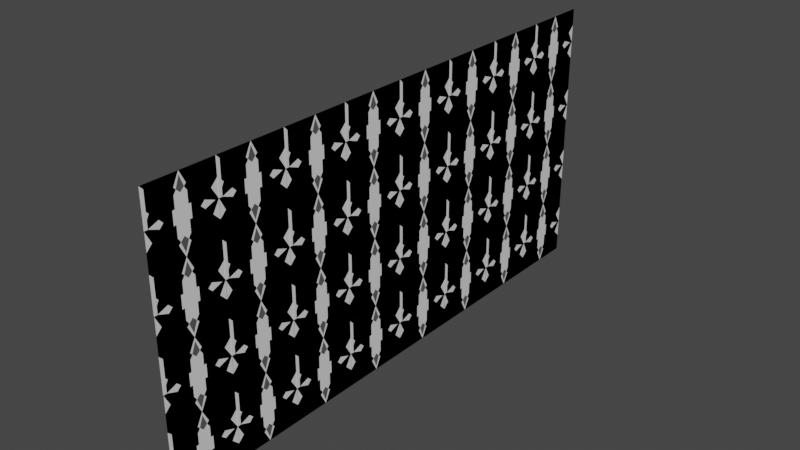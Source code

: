 # Source: planar_lattice.blend  (saved by Blender 3.0.42; exported with 4.5.12 LTS)
import bpy
from mathutils import Matrix  # noqa: F401  (used for matrix-valued properties, if any)

bpy.ops.wm.read_factory_settings(use_empty=True)
scene = bpy.context.scene
scene.name = 'Scene'

# ---- collections
col_collection = bpy.data.collections.new('Collection'); scene.collection.children.link(col_collection)

# ---- materials (node trees are filled in below, after node groups)
mat_material = bpy.data.materials.new('Material')
mat_material.alpha_threshold = 0.0
mat_material.use_transparent_shadow = False
mat_material.line_color = (0.0, 0.0, 0.0, 1.0)
mat_material_001 = bpy.data.materials.new('Material.001')
mat_material_001.alpha_threshold = 0.0
mat_material_001.use_transparent_shadow = False
mat_material_001.line_color = (0.0, 0.0, 0.0, 1.0)
mat_material_002 = bpy.data.materials.new('Material.002')
mat_material_002.alpha_threshold = 0.0
mat_material_002.use_transparent_shadow = False
mat_material_002.line_color = (0.0, 0.0, 0.0, 1.0)

# ---- material node trees
mat_material.use_nodes = True; mat_material.node_tree.nodes.clear()
_N = mat_material.node_tree.nodes; _L = mat_material.node_tree.links
n0 = _N.new('ShaderNodeOutputMaterial'); n0.name = 'Material Output'; n0.location = (300, 300)
n1 = _N.new('ShaderNodeBsdfPrincipled'); n1.name = 'Principled BSDF'; n1.location = (10, 300)
n1.distribution = 'GGX'
n1.subsurface_method = 'RANDOM_WALK_SKIN'
n1.inputs[2].default_value = 0.4
n1.inputs[3].default_value = 1.45
n1.inputs[27].default_value = (0.0, 0.0, 0.0, 1.0)
n1.inputs[28].default_value = 1.0
_L.new(n1.outputs[0], n0.inputs[0])
n0.is_active_output = True
mat_material_001.use_nodes = True; mat_material_001.node_tree.nodes.clear()
_N = mat_material_001.node_tree.nodes; _L = mat_material_001.node_tree.links
n0 = _N.new('ShaderNodeOutputMaterial'); n0.name = 'Material Output'; n0.location = (300, 300)
n1 = _N.new('ShaderNodeBsdfPrincipled'); n1.name = 'Principled BSDF'; n1.location = (10, 300)
n1.distribution = 'GGX'
n1.subsurface_method = 'RANDOM_WALK_SKIN'
n1.inputs[2].default_value = 0.4
n1.inputs[3].default_value = 1.45
n1.inputs[27].default_value = (0.0, 0.0, 0.0, 1.0)
n1.inputs[28].default_value = 1.0
_L.new(n1.outputs[0], n0.inputs[0])
n0.is_active_output = True
mat_material_002.use_nodes = True; mat_material_002.node_tree.nodes.clear()
_N = mat_material_002.node_tree.nodes; _L = mat_material_002.node_tree.links
n0 = _N.new('ShaderNodeOutputMaterial'); n0.name = 'Material Output'; n0.location = (300, 300)
n1 = _N.new('ShaderNodeBsdfPrincipled'); n1.name = 'Principled BSDF'; n1.location = (10, 300)
n1.distribution = 'GGX'
n1.subsurface_method = 'RANDOM_WALK_SKIN'
n1.inputs[2].default_value = 0.4
n1.inputs[3].default_value = 1.45
n1.inputs[27].default_value = (0.0, 0.0, 0.0, 1.0)
n1.inputs[28].default_value = 1.0
_L.new(n1.outputs[0], n0.inputs[0])
n0.is_active_output = True

# ---- world
world_world = bpy.data.worlds.new('World'); scene.world = world_world
world_world.use_nodes = True; world_world.node_tree.nodes.clear()
_N = world_world.node_tree.nodes; _L = world_world.node_tree.links
n0 = _N.new('ShaderNodeOutputWorld'); n0.name = 'World Output'; n0.location = (300, 300)
n1 = _N.new('ShaderNodeBackground'); n1.name = 'Background'; n1.location = (10, 300)
n1.inputs[0].default_value = (0.05088, 0.05088, 0.05088, 1.0)
_L.new(n1.outputs[0], n0.inputs[0])
n0.is_active_output = True
world_world.color = (0.05088, 0.05088, 0.05088)
world_world.use_sun_shadow = False
world_world.sun_shadow_jitter_overblur = 0.0

# ---- meshes
me_cube = bpy.data.meshes.new('Cube')
me_cube.from_pydata([(1.0, -0.9, -0.7), (1.0, -0.8, -0.8), (1.0, -1.0, -0.8), (1.0, -0.9, -0.9), (1.0, -0.9, -0.7), (1.0, -0.8, -0.8), (1.0, -0.8, -0.6), (1.0, -0.7, -0.7), (1.0, -0.7, -0.9), (1.0, -0.6, -0.8), (1.0, -1.0, -0.6), (1.0, -0.9, -0.5), (1.0, -0.7, -0.5), (1.0, -0.6, -0.6), (1.0, -1.0, -0.5), (1.0, -0.6, -0.5), (1.0, -0.6, -0.9), (1.0, -1.0, -0.9)], [], [(1, 0, 2, 3), (0, 1, 5, 4), (4, 5, 7, 6), (7, 5, 8, 9), (4, 6, 11, 10), (6, 7, 13, 12), (10, 11, 14), (13, 15, 12), (9, 8, 16), (3, 2, 17)])
_uv = me_cube.uv_layers.new(name='UVMap')
_uv.uv.foreach_set('vector', [0.375, 0.5, 0.625, 0.5, 0.625, 0.75, 0.375, 0.75, 0.625, 0.5, 0.375, 0.5, 0.375, 0.5, 0.625, 0.5, 0.625, 0.5, 0.375, 0.5, 0.375, 0.5, 0.625, 0.5, 0.375, 0.5, 0.375, 0.5, 0.375, 0.5, 0.375, 0.5, 0.625, 0.5, 0.625, 0.5, 0.625, 0.5, 0.625, 0.5, 0.625, 0.5, 0.375, 0.5, 0.375, 0.5, 0.625, 0.5, 0.625, 0.5, 0.625, 0.5, 0.0, 0.0, 0.375, 0.5, 0.0, 0.0, 0.625, 0.5, 0.375, 0.5, 0.375, 0.5, 0.0, 0.0, 0.375, 0.75, 0.625, 0.75, 0.0, 0.0])
me_cube.materials.append(mat_material)
me_cube.use_remesh_preserve_volume = False
me_cube.use_remesh_preserve_attributes = False
me_cube.use_mirror_vertex_groups = False
me_cube.update()
me_cube_002 = bpy.data.meshes.new('Cube.002')
me_cube_002.from_pydata([(1.0, -0.8, -0.9), (1.0, -0.85, -0.6), (1.0, -0.8, -0.5), (1.0, -0.75, -0.6), (1.0, -0.95, -0.6), (1.0, -0.95, -0.5), (1.0, -0.66, -0.5), (1.0, -0.66, -0.6), (1.0, -0.85, -0.7), (1.0, -0.75, -0.7), (1.0, -0.95, -0.7), (1.0, -0.66, -0.7), (1.0, -0.6, -0.7), (1.0, -1.0, -0.7), (1.0, -0.85, -0.8), (1.0, -0.75, -0.8), (1.0, -0.95, -0.8), (1.0, -0.66, -0.8), (1.0, -0.8, -0.9), (1.0, -0.95, -0.9), (1.0, -0.66, -0.9)], [], [(1, 2, 5, 4), (2, 3, 7, 6), (7, 3, 9, 11), (1, 4, 10, 8), (7, 11, 12), (10, 4, 13), (8, 10, 16, 14), (11, 9, 15, 17), (11, 17, 12), (13, 16, 10), (14, 16, 19, 0), (17, 15, 18, 20)])
_uv = me_cube_002.uv_layers.new(name='UVMap')
_uv.uv.foreach_set('vector', [0.625, 0.5, 0.625, 0.5, 0.625, 0.5, 0.625, 0.5, 0.625, 0.5, 0.375, 0.5, 0.375, 0.5, 0.625, 0.5, 0.375, 0.5, 0.375, 0.5, 0.375, 0.5, 0.375, 0.5, 0.625, 0.5, 0.625, 0.5, 0.625, 0.5, 0.625, 0.5, 0.375, 0.5, 0.375, 0.5, 0.0, 0.0, 0.625, 0.5, 0.625, 0.5, 0.0, 0.0, 0.625, 0.5, 0.625, 0.5, 0.625, 0.5, 0.625, 0.5, 0.375, 0.5, 0.375, 0.5, 0.375, 0.5, 0.375, 0.5, 0.375, 0.5, 0.375, 0.5, 0.0, 0.0, 0.0, 0.0, 0.625, 0.5, 0.625, 0.5, 0.625, 0.5, 0.625, 0.5, 0.625, 0.5, 0.625, 0.5, 0.375, 0.5, 0.375, 0.5, 0.375, 0.5, 0.375, 0.5])
me_cube_002.materials.append(mat_material_001)
me_cube_002.use_remesh_preserve_volume = False
me_cube_002.use_remesh_preserve_attributes = False
me_cube_002.use_mirror_vertex_groups = False
me_cube_002.update()
me_cube_003 = bpy.data.meshes.new('Cube.003')
me_cube_003.from_pydata([(1.0, -0.62, -0.7), (1.0, -0.9134, -0.7252), (1.0, -0.98, -0.7), (1.0, -0.9134, -0.6748), (1.0, -0.836, -0.664), (1.0, -0.8252, -0.5866), (1.0, -0.8, -0.52), (1.0, -0.7748, -0.5866), (1.0, -0.836, -0.736), (1.0, -0.8252, -0.8134), (1.0, -0.8, -0.88), (1.0, -0.7748, -0.8134), (1.0, -0.764, -0.736), (1.0, -0.764, -0.664), (1.0, -0.6866, -0.7252), (1.0, -0.6866, -0.6748), (1.0, -0.62, -0.88), (1.0, -0.98, -0.88), (1.0, -0.62, -0.52), (1.0, -0.98, -0.52), (1.0, -0.836, -0.799), (1.0, -0.971, -0.808), (1.0, -0.899, -0.736), (1.0, -0.908, -0.871), (1.0, -0.9035, -0.8035), (1.0, -0.836, -0.601), (1.0, -0.971, -0.592), (1.0, -0.899, -0.664), (1.0, -0.908, -0.529), (1.0, -0.9035, -0.5965), (1.0, -0.701, -0.664), (1.0, -0.692, -0.529), (1.0, -0.764, -0.601), (1.0, -0.629, -0.592), (1.0, -0.6965, -0.5965), (1.0, -0.701, -0.736), (1.0, -0.692, -0.871), (1.0, -0.764, -0.799), (1.0, -0.629, -0.808), (1.0, -0.6965, -0.8035), (1.0, -1.0, -0.9), (1.0, -0.6, -0.9), (1.0, -0.6, -0.5), (1.0, -1.0, -0.5), (1.0, -0.8, -0.5), (1.0, -0.8, -0.9), (1.0, -0.6, -0.7), (1.0, -1.0, -0.7), (1.001, -0.98, -0.7), (1.001, -0.98, -0.52), (1.001, -1.0, -0.9), (1.001, -1.0, -0.5), (1.001, -1.0, -0.7)], [], [(1, 21, 17, 2), (10, 17, 23, 9), (11, 36, 16, 10), (0, 16, 38, 14), (15, 33, 18, 0), (6, 18, 31, 7), (19, 28, 5, 6), (2, 3, 26, 19), (24, 21, 1, 22), (39, 36, 11, 37), (34, 33, 15, 30), (29, 28, 19, 26), (23, 17, 21, 24), (9, 23, 24, 20), (20, 24, 22, 8), (27, 29, 26, 3), (4, 25, 29, 27), (25, 5, 28, 29), (32, 34, 30, 13), (7, 31, 34, 32), (31, 18, 33, 34), (38, 16, 36, 39), (14, 38, 39, 35), (35, 39, 37, 12), (44, 43, 19, 6), (6, 44, 43, 42, 18), (46, 0, 18, 42), (0, 46, 42, 41, 16), (45, 40, 17, 10), (10, 16, 41, 40, 45), (47, 2, 17, 40), (43, 40, 50, 51), (48, 49, 51, 50, 52), (2, 19, 49, 48), (47, 2, 48, 52), (19, 43, 51, 49), (40, 47, 52, 50)])
_uv = me_cube_003.uv_layers.new(name='UVMap')
_uv.uv.foreach_set('vector', [0.0, 0.0, 0.0, 0.0, 0.0, 0.0, 0.0, 0.0, 0.0, 0.0, 0.0, 0.0, 0.0, 0.0, 0.0, 0.0, 0.0, 0.0, 0.0, 0.0, 0.0, 0.0, 0.0, 0.0, 0.0, 0.0, 0.0, 0.0, 0.0, 0.0, 0.0, 0.0, 0.0, 0.0, 0.0, 0.0, 0.0, 0.0, 0.0, 0.0, 0.0, 0.0, 0.0, 0.0, 0.0, 0.0, 0.0, 0.0, 0.0, 0.0, 0.0, 0.0, 0.0, 0.0, 0.0, 0.0, 0.0, 0.0, 0.0, 0.0, 0.0, 0.0, 0.0, 0.0, 0.0, 0.0, 0.0, 0.0, 0.0, 0.0, 0.0, 0.0, 0.0, 0.0, 0.0, 0.0, 0.0, 0.0, 0.0, 0.0, 0.0, 0.0, 0.0, 0.0, 0.0, 0.0, 0.0, 0.0, 0.0, 0.0, 0.0, 0.0, 0.0, 0.0, 0.0, 0.0, 0.0, 0.0, 0.0, 0.0, 0.0, 0.0, 0.0, 0.0, 0.0, 0.0, 0.0, 0.0, 0.0, 0.0, 0.0, 0.0, 0.0, 0.0, 0.0, 0.0, 0.0, 0.0, 0.0, 0.0, 0.0, 0.0, 0.0, 0.0, 0.0, 0.0, 0.0, 0.0, 0.0, 0.0, 0.0, 0.0, 0.0, 0.0, 0.0, 0.0, 0.0, 0.0, 0.0, 0.0, 0.0, 0.0, 0.0, 0.0, 0.0, 0.0, 0.0, 0.0, 0.0, 0.0, 0.0, 0.0, 0.0, 0.0, 0.0, 0.0, 0.0, 0.0, 0.0, 0.0, 0.0, 0.0, 0.0, 0.0, 0.0, 0.0, 0.0, 0.0, 0.0, 0.0, 0.0, 0.0, 0.0, 0.0, 0.0, 0.0, 0.0, 0.0, 0.0, 0.0, 0.0, 0.0, 0.0, 0.0, 0.0, 0.0, 0.0, 0.0, 0.0, 0.0, 0.0, 0.0, 0.0, 0.0, 0.0, 0.0, 0.0, 0.0, 0.0, 0.0, 0.0, 0.0, 0.0, 0.0, 0.0, 0.0, 0.0, 0.0, 0.0, 0.0, 0.0, 0.0, 0.0, 0.0, 0.0, 0.0, 0.0, 0.0, 0.0, 0.0, 0.0, 0.0, 0.0, 0.0, 0.0, 0.0, 0.0, 0.0, 0.0, 0.0, 0.0, 0.0, 0.0, 0.0, 0.0, 0.0, 0.0, 0.0, 0.0, 0.0, 0.0, 0.0, 0.0, 0.0, 0.0, 0.0, 0.0, 0.0, 0.0, 0.0, 0.0, 0.0, 0.0, 0.0, 0.0, 0.0, 0.0, 0.0, 0.0, 0.0, 0.0, 0.0, 0.0, 0.0, 0.0, 0.0, 0.0, 0.0, 0.0, 0.0, 0.0, 0.0, 0.0, 0.0, 0.0, 0.0, 0.0, 0.0, 0.0, 0.0, 0.0, 0.0, 0.0, 0.0, 0.0, 0.0, 0.0, 0.0, 0.0, 0.0, 0.0, 0.0, 0.0, 0.0, 0.0, 0.0, 0.0, 0.0, 0.0, 0.0, 0.0, 0.0, 0.0, 0.0])
me_cube_003.materials.append(mat_material_002)
me_cube_003.use_remesh_preserve_volume = False
me_cube_003.use_remesh_preserve_attributes = False
me_cube_003.use_mirror_vertex_groups = False
me_cube_003.update()

# ---- objects
ob_cube = bpy.data.objects.new('Cube', me_cube)
ob_cube_001 = bpy.data.objects.new('Cube.001', me_cube_002)
ob_cube_002 = bpy.data.objects.new('Cube.002', me_cube_003)

# ---- transforms, parenting, visibility, modifiers, constraints
ob_cube.location = (-1.0, 0.0, 0.9)
ob_cube.lock_rotations_4d = False
ob_cube.empty_display_type = 'ARROWS'
ob_cube.lineart.crease_threshold = 0.0
_m = ob_cube.modifiers.new('Array', 'ARRAY')
_m.count = 8
_m.relative_offset_displace = (0.0, 1.0, 0.0)
_m = ob_cube.modifiers.new('Array.001', 'ARRAY')
_m.count = 4
_m.relative_offset_displace = (0.0, 0.0, 1.0)
ob_cube_001.location = (-1.0, 0.0, 0.9)
ob_cube_001.lock_rotations_4d = False
ob_cube_001.empty_display_type = 'ARROWS'
ob_cube_001.lineart.crease_threshold = 0.0
_m = ob_cube_001.modifiers.new('Array', 'ARRAY')
_m.count = 8
_m.relative_offset_displace = (0.0, 1.0, 0.0)
_m = ob_cube_001.modifiers.new('Array.001', 'ARRAY')
_m.count = 4
_m.relative_offset_displace = (0.0, 0.0, 1.0)
ob_cube_002.location = (-1.0, 0.0, 0.9)
ob_cube_002.lock_rotations_4d = False
ob_cube_002.empty_display_type = 'ARROWS'
ob_cube_002.lineart.crease_threshold = 0.0
_m = ob_cube_002.modifiers.new('Array', 'ARRAY')
_m.count = 8
_m.relative_offset_displace = (0.0, 1.0, 0.0)
_m = ob_cube_002.modifiers.new('Array.001', 'ARRAY')
_m.count = 4
_m.relative_offset_displace = (0.0, 0.0, 1.0)

# ---- collection membership
col_collection.objects.link(ob_cube)
col_collection.objects.link(ob_cube_001)
col_collection.objects.link(ob_cube_002)

# ---- scene / render settings (as saved in the file)
scene.frame_start = 1; scene.frame_end = 250; scene.frame_set(1)
scene.render.engine = 'BLENDER_EEVEE_NEXT'
scene.cycles.sampling_pattern = 'TABULATED_SOBOL'
scene.cycles.use_light_tree = False
scene.view_settings.view_transform = 'Filmic'
bpy.context.view_layer.update()

# ---- added for rendering (the .blend has no active camera and no usable light): camera, sun
cam_auto = bpy.data.cameras.new('AutoCamera')
cam_auto.lens = 50.0
cam_auto.sensor_width = 36.0
cam_auto.clip_end = 1000.0
ob_auto_camera = bpy.data.objects.new('AutoCamera', cam_auto)
scene.collection.objects.link(ob_auto_camera)
ob_auto_camera.location = (3.31051, -3.37222, 3.44815)
ob_auto_camera.rotation_euler = (1.09748, -7.21219e-08, 0.694738)
scene.camera = ob_auto_camera
light_auto_sun = bpy.data.lights.new('AutoSun', 'SUN')
light_auto_sun.energy = 3.0
light_auto_sun.angle = 0.0523599
ob_auto_sun = bpy.data.objects.new('AutoSun', light_auto_sun)
scene.collection.objects.link(ob_auto_sun)
ob_auto_sun.rotation_euler = (0.872665, 0.174533, 0.523599)
bpy.context.view_layer.update()

